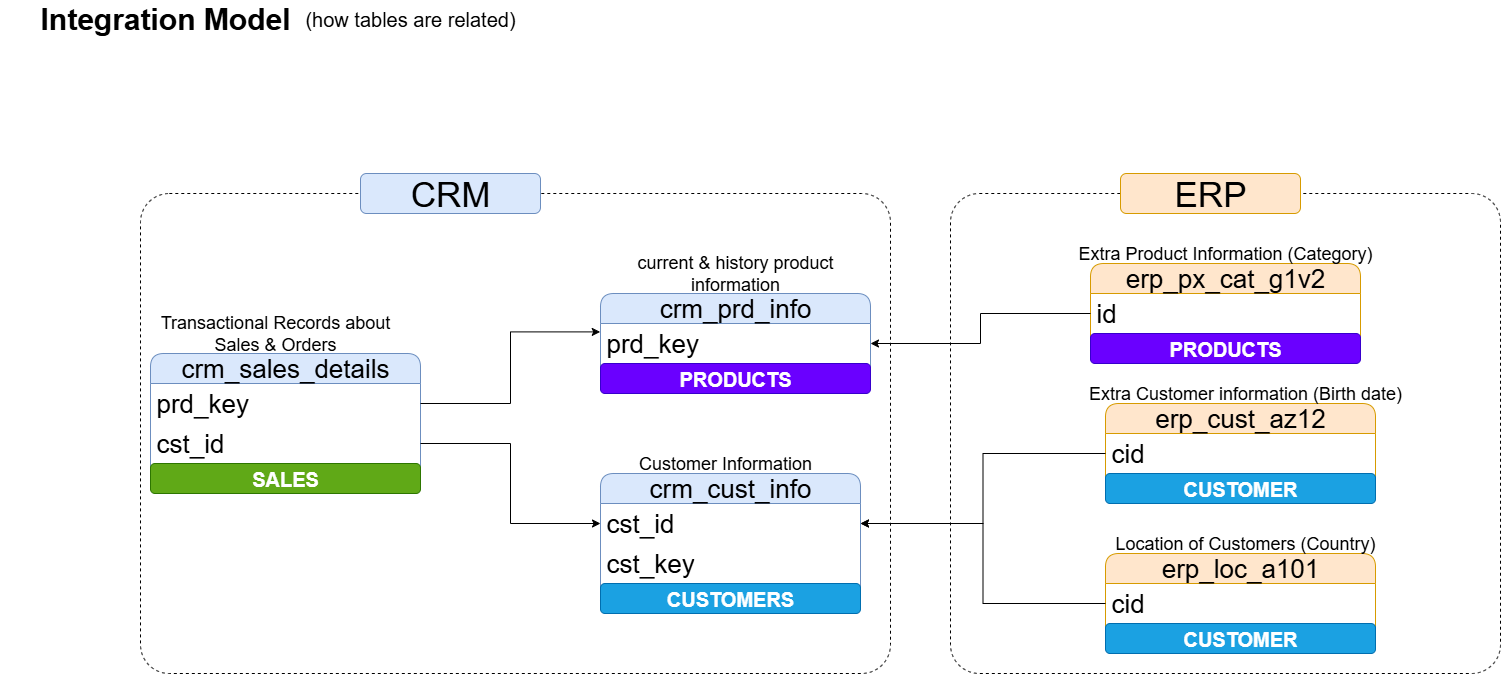

The diagram above was exported from draw.io. Its source (the exported page's mxGraphModel, read from the mxfile embedded in the PNG):
<mxGraphModel dx="1869" dy="1795" grid="1" gridSize="10" guides="1" tooltips="1" connect="1" arrows="1" fold="1" page="1" pageScale="1" pageWidth="827" pageHeight="1169" math="0" shadow="0">
  <root>
    <mxCell id="0" />
    <mxCell id="1" parent="0" />
    <mxCell id="ptakEEL_nIZvV7rMis_r-1" value="&lt;b&gt;&lt;font style=&quot;font-size: 30px;&quot;&gt;Integration Model&lt;/font&gt;&lt;/b&gt;" style="text;html=1;align=center;verticalAlign=middle;whiteSpace=wrap;rounded=0;" parent="1" vertex="1">
      <mxGeometry x="-600" y="-110" width="330" height="30" as="geometry" />
    </mxCell>
    <mxCell id="ptakEEL_nIZvV7rMis_r-2" value="&lt;font style=&quot;font-size: 20px;&quot;&gt;(how tables are related)&lt;/font&gt;" style="text;html=1;align=center;verticalAlign=middle;whiteSpace=wrap;rounded=0;" parent="1" vertex="1">
      <mxGeometry x="-310" y="-105" width="240" height="20" as="geometry" />
    </mxCell>
    <mxCell id="ptakEEL_nIZvV7rMis_r-3" value="crm_cust_info" style="swimlane;fontStyle=0;childLayout=stackLayout;horizontal=1;startSize=30;horizontalStack=0;resizeParent=1;resizeParentMax=0;resizeLast=0;collapsible=1;marginBottom=0;whiteSpace=wrap;html=1;rounded=1;fillColor=#dae8fc;strokeColor=#6c8ebf;fontSize=26;" parent="1" vertex="1">
      <mxGeometry y="360" width="260" height="140" as="geometry" />
    </mxCell>
    <mxCell id="ptakEEL_nIZvV7rMis_r-4" value="cst_id" style="text;strokeColor=none;fillColor=none;align=left;verticalAlign=middle;spacingLeft=4;spacingRight=4;overflow=hidden;points=[[0,0.5],[1,0.5]];portConstraint=eastwest;rotatable=0;whiteSpace=wrap;html=1;fontSize=26;" parent="ptakEEL_nIZvV7rMis_r-3" vertex="1">
      <mxGeometry y="30" width="260" height="40" as="geometry" />
    </mxCell>
    <mxCell id="ptakEEL_nIZvV7rMis_r-20" value="cst_key" style="text;strokeColor=none;fillColor=none;align=left;verticalAlign=middle;spacingLeft=4;spacingRight=4;overflow=hidden;points=[[0,0.5],[1,0.5]];portConstraint=eastwest;rotatable=0;whiteSpace=wrap;html=1;fontSize=26;" parent="ptakEEL_nIZvV7rMis_r-3" vertex="1">
      <mxGeometry y="70" width="260" height="40" as="geometry" />
    </mxCell>
    <mxCell id="MNAQQw48SjATVV3dbEpY-4" value="&lt;span style=&quot;font-size: 20px;&quot;&gt;&lt;b&gt;CUSTOMERS&lt;/b&gt;&lt;/span&gt;" style="text;html=1;strokeColor=#006EAF;fillColor=#1ba1e2;align=center;verticalAlign=middle;whiteSpace=wrap;overflow=hidden;rounded=1;fontColor=#ffffff;" parent="ptakEEL_nIZvV7rMis_r-3" vertex="1">
      <mxGeometry y="110" width="260" height="30" as="geometry" />
    </mxCell>
    <mxCell id="ptakEEL_nIZvV7rMis_r-7" value="&lt;font style=&quot;font-size: 18px;&quot;&gt;Customer Information&lt;/font&gt;" style="text;html=1;align=center;verticalAlign=middle;whiteSpace=wrap;rounded=0;" parent="1" vertex="1">
      <mxGeometry y="340" width="250" height="20" as="geometry" />
    </mxCell>
    <mxCell id="ptakEEL_nIZvV7rMis_r-8" value="crm_prd_info" style="swimlane;fontStyle=0;childLayout=stackLayout;horizontal=1;startSize=30;horizontalStack=0;resizeParent=1;resizeParentMax=0;resizeLast=0;collapsible=1;marginBottom=0;whiteSpace=wrap;html=1;rounded=1;fillColor=#dae8fc;strokeColor=#6c8ebf;fontSize=26;" parent="1" vertex="1">
      <mxGeometry y="180" width="270" height="100" as="geometry" />
    </mxCell>
    <mxCell id="ptakEEL_nIZvV7rMis_r-9" value="prd_key" style="text;strokeColor=none;fillColor=none;align=left;verticalAlign=middle;spacingLeft=4;spacingRight=4;overflow=hidden;points=[[0,0.5],[1,0.5]];portConstraint=eastwest;rotatable=0;whiteSpace=wrap;html=1;fontSize=26;" parent="ptakEEL_nIZvV7rMis_r-8" vertex="1">
      <mxGeometry y="30" width="270" height="40" as="geometry" />
    </mxCell>
    <mxCell id="MNAQQw48SjATVV3dbEpY-1" value="&lt;span style=&quot;font-size: 20px;&quot;&gt;&lt;b&gt;PRODUCTS&lt;/b&gt;&lt;/span&gt;" style="text;html=1;strokeColor=#3700CC;fillColor=#6a00ff;align=center;verticalAlign=middle;whiteSpace=wrap;overflow=hidden;rounded=1;fontColor=#ffffff;" parent="ptakEEL_nIZvV7rMis_r-8" vertex="1">
      <mxGeometry y="70" width="270" height="30" as="geometry" />
    </mxCell>
    <mxCell id="ptakEEL_nIZvV7rMis_r-10" value="&lt;font style=&quot;font-size: 18px;&quot;&gt;current &amp;amp; history product information&lt;/font&gt;" style="text;html=1;align=center;verticalAlign=middle;whiteSpace=wrap;rounded=0;" parent="1" vertex="1">
      <mxGeometry x="20" y="150" width="230" height="20" as="geometry" />
    </mxCell>
    <mxCell id="ptakEEL_nIZvV7rMis_r-11" value="crm_sales_details" style="swimlane;fontStyle=0;childLayout=stackLayout;horizontal=1;startSize=30;horizontalStack=0;resizeParent=1;resizeParentMax=0;resizeLast=0;collapsible=1;marginBottom=0;whiteSpace=wrap;html=1;rounded=1;fillColor=#dae8fc;strokeColor=#6c8ebf;fontSize=26;" parent="1" vertex="1">
      <mxGeometry x="-450" y="240" width="270" height="140" as="geometry" />
    </mxCell>
    <mxCell id="ptakEEL_nIZvV7rMis_r-12" value="prd_key" style="text;strokeColor=none;fillColor=none;align=left;verticalAlign=middle;spacingLeft=4;spacingRight=4;overflow=hidden;points=[[0,0.5],[1,0.5]];portConstraint=eastwest;rotatable=0;whiteSpace=wrap;html=1;fontSize=26;" parent="ptakEEL_nIZvV7rMis_r-11" vertex="1">
      <mxGeometry y="30" width="270" height="40" as="geometry" />
    </mxCell>
    <mxCell id="ptakEEL_nIZvV7rMis_r-14" value="cst_id" style="text;strokeColor=none;fillColor=none;align=left;verticalAlign=middle;spacingLeft=4;spacingRight=4;overflow=hidden;points=[[0,0.5],[1,0.5]];portConstraint=eastwest;rotatable=0;whiteSpace=wrap;html=1;fontSize=26;" parent="ptakEEL_nIZvV7rMis_r-11" vertex="1">
      <mxGeometry y="70" width="270" height="40" as="geometry" />
    </mxCell>
    <mxCell id="MNAQQw48SjATVV3dbEpY-6" value="&lt;span style=&quot;font-size: 20px;&quot;&gt;&lt;b&gt;SALES&lt;/b&gt;&lt;/span&gt;" style="text;html=1;strokeColor=#2D7600;fillColor=#60a917;align=center;verticalAlign=middle;whiteSpace=wrap;overflow=hidden;rounded=1;fontColor=#ffffff;" parent="ptakEEL_nIZvV7rMis_r-11" vertex="1">
      <mxGeometry y="110" width="270" height="30" as="geometry" />
    </mxCell>
    <mxCell id="ptakEEL_nIZvV7rMis_r-13" value="&lt;font style=&quot;font-size: 18px;&quot;&gt;Transactional Records about Sales &amp;amp; Orders&lt;/font&gt;" style="text;html=1;align=center;verticalAlign=middle;whiteSpace=wrap;rounded=0;" parent="1" vertex="1">
      <mxGeometry x="-450" y="210" width="250" height="20" as="geometry" />
    </mxCell>
    <mxCell id="ptakEEL_nIZvV7rMis_r-17" value="erp_cust_az12" style="swimlane;fontStyle=0;childLayout=stackLayout;horizontal=1;startSize=30;horizontalStack=0;resizeParent=1;resizeParentMax=0;resizeLast=0;collapsible=1;marginBottom=0;whiteSpace=wrap;html=1;rounded=1;fillColor=#ffe6cc;strokeColor=#d79b00;fontSize=26;" parent="1" vertex="1">
      <mxGeometry x="505" y="290" width="270" height="100" as="geometry" />
    </mxCell>
    <mxCell id="ptakEEL_nIZvV7rMis_r-18" value="cid" style="text;align=left;verticalAlign=middle;spacingLeft=4;spacingRight=4;overflow=hidden;points=[[0,0.5],[1,0.5]];portConstraint=eastwest;rotatable=0;whiteSpace=wrap;html=1;fontSize=26;" parent="ptakEEL_nIZvV7rMis_r-17" vertex="1">
      <mxGeometry y="30" width="270" height="40" as="geometry" />
    </mxCell>
    <mxCell id="MNAQQw48SjATVV3dbEpY-3" value="&lt;span style=&quot;font-size: 20px;&quot;&gt;&lt;b&gt;CUSTOMER&lt;/b&gt;&lt;/span&gt;" style="text;html=1;strokeColor=#006EAF;fillColor=#1ba1e2;align=center;verticalAlign=middle;whiteSpace=wrap;overflow=hidden;rounded=1;fontColor=#ffffff;" parent="ptakEEL_nIZvV7rMis_r-17" vertex="1">
      <mxGeometry y="70" width="270" height="30" as="geometry" />
    </mxCell>
    <mxCell id="ptakEEL_nIZvV7rMis_r-19" value="&lt;span style=&quot;font-size: 18px;&quot;&gt;Extra Customer information (Birth date)&lt;/span&gt;" style="text;html=1;align=center;verticalAlign=middle;whiteSpace=wrap;rounded=0;" parent="1" vertex="1">
      <mxGeometry x="485" y="270" width="320" height="20" as="geometry" />
    </mxCell>
    <mxCell id="ptakEEL_nIZvV7rMis_r-21" style="edgeStyle=orthogonalEdgeStyle;rounded=0;orthogonalLoop=1;jettySize=auto;html=1;exitX=1;exitY=0.5;exitDx=0;exitDy=0;entryX=-0.001;entryY=0.21;entryDx=0;entryDy=0;entryPerimeter=0;" parent="1" source="ptakEEL_nIZvV7rMis_r-12" target="ptakEEL_nIZvV7rMis_r-9" edge="1">
      <mxGeometry relative="1" as="geometry" />
    </mxCell>
    <mxCell id="ptakEEL_nIZvV7rMis_r-22" style="edgeStyle=orthogonalEdgeStyle;rounded=0;orthogonalLoop=1;jettySize=auto;html=1;exitX=1;exitY=0.5;exitDx=0;exitDy=0;entryX=0;entryY=0.5;entryDx=0;entryDy=0;" parent="1" source="ptakEEL_nIZvV7rMis_r-14" target="ptakEEL_nIZvV7rMis_r-4" edge="1">
      <mxGeometry relative="1" as="geometry" />
    </mxCell>
    <mxCell id="ptakEEL_nIZvV7rMis_r-23" style="edgeStyle=orthogonalEdgeStyle;rounded=0;orthogonalLoop=1;jettySize=auto;html=1;exitX=0;exitY=0.5;exitDx=0;exitDy=0;entryX=1;entryY=0.5;entryDx=0;entryDy=0;" parent="1" source="ptakEEL_nIZvV7rMis_r-18" target="ptakEEL_nIZvV7rMis_r-4" edge="1">
      <mxGeometry relative="1" as="geometry" />
    </mxCell>
    <mxCell id="ptakEEL_nIZvV7rMis_r-24" value="erp_loc_a101" style="swimlane;fontStyle=0;childLayout=stackLayout;horizontal=1;startSize=30;horizontalStack=0;resizeParent=1;resizeParentMax=0;resizeLast=0;collapsible=1;marginBottom=0;whiteSpace=wrap;html=1;rounded=1;fillColor=#ffe6cc;strokeColor=#d79b00;fontSize=26;movable=0;resizable=0;rotatable=0;deletable=0;editable=0;locked=1;connectable=0;" parent="1" vertex="1">
      <mxGeometry x="505" y="440" width="270" height="100" as="geometry" />
    </mxCell>
    <mxCell id="ptakEEL_nIZvV7rMis_r-25" value="cid" style="text;align=left;verticalAlign=middle;spacingLeft=4;spacingRight=4;overflow=hidden;points=[[0,0.5],[1,0.5]];portConstraint=eastwest;rotatable=0;whiteSpace=wrap;html=1;fontSize=26;movable=0;resizable=0;deletable=0;editable=0;locked=1;connectable=0;" parent="ptakEEL_nIZvV7rMis_r-24" vertex="1">
      <mxGeometry y="30" width="270" height="40" as="geometry" />
    </mxCell>
    <mxCell id="MNAQQw48SjATVV3dbEpY-5" value="&lt;span style=&quot;font-size: 20px;&quot;&gt;&lt;b&gt;CUSTOMER&lt;/b&gt;&lt;/span&gt;" style="text;html=1;strokeColor=#006EAF;fillColor=#1ba1e2;align=center;verticalAlign=middle;whiteSpace=wrap;overflow=hidden;rounded=1;fontColor=#ffffff;movable=0;resizable=0;rotatable=0;deletable=0;editable=0;locked=1;connectable=0;" parent="ptakEEL_nIZvV7rMis_r-24" vertex="1">
      <mxGeometry y="70" width="270" height="30" as="geometry" />
    </mxCell>
    <mxCell id="ptakEEL_nIZvV7rMis_r-26" value="&lt;span style=&quot;font-size: 18px;&quot;&gt;Location of Customers (Country)&lt;/span&gt;" style="text;html=1;align=center;verticalAlign=middle;whiteSpace=wrap;rounded=0;movable=0;resizable=0;rotatable=0;deletable=0;editable=0;locked=1;connectable=0;" parent="1" vertex="1">
      <mxGeometry x="505" y="420" width="280" height="20" as="geometry" />
    </mxCell>
    <mxCell id="ptakEEL_nIZvV7rMis_r-27" style="edgeStyle=orthogonalEdgeStyle;rounded=0;orthogonalLoop=1;jettySize=auto;html=1;exitX=0;exitY=0.5;exitDx=0;exitDy=0;entryX=1;entryY=0.5;entryDx=0;entryDy=0;" parent="1" source="ptakEEL_nIZvV7rMis_r-25" target="ptakEEL_nIZvV7rMis_r-4" edge="1">
      <mxGeometry relative="1" as="geometry" />
    </mxCell>
    <mxCell id="ptakEEL_nIZvV7rMis_r-28" value="&lt;div&gt;erp_px_cat_g1v2&lt;/div&gt;" style="swimlane;fontStyle=0;childLayout=stackLayout;horizontal=1;startSize=30;horizontalStack=0;resizeParent=1;resizeParentMax=0;resizeLast=0;collapsible=1;marginBottom=0;whiteSpace=wrap;html=1;rounded=1;fillColor=#ffe6cc;strokeColor=#d79b00;fontSize=26;" parent="1" vertex="1">
      <mxGeometry x="490" y="150" width="270" height="100" as="geometry" />
    </mxCell>
    <mxCell id="ptakEEL_nIZvV7rMis_r-29" value="id" style="text;align=left;verticalAlign=middle;spacingLeft=4;spacingRight=4;overflow=hidden;points=[[0,0.5],[1,0.5]];portConstraint=eastwest;rotatable=0;whiteSpace=wrap;html=1;fontSize=26;" parent="ptakEEL_nIZvV7rMis_r-28" vertex="1">
      <mxGeometry y="30" width="270" height="40" as="geometry" />
    </mxCell>
    <mxCell id="MNAQQw48SjATVV3dbEpY-2" value="&lt;span style=&quot;font-size: 20px;&quot;&gt;&lt;b&gt;PRODUCTS&lt;/b&gt;&lt;/span&gt;" style="text;html=1;strokeColor=#3700CC;fillColor=#6a00ff;align=center;verticalAlign=middle;whiteSpace=wrap;overflow=hidden;rounded=1;fontColor=#ffffff;" parent="ptakEEL_nIZvV7rMis_r-28" vertex="1">
      <mxGeometry y="70" width="270" height="30" as="geometry" />
    </mxCell>
    <mxCell id="ptakEEL_nIZvV7rMis_r-30" value="&lt;span style=&quot;font-size: 18px;&quot;&gt;Extra Product Information (Category)&lt;/span&gt;" style="text;html=1;align=center;verticalAlign=middle;whiteSpace=wrap;rounded=0;" parent="1" vertex="1">
      <mxGeometry x="465" y="130" width="320" height="20" as="geometry" />
    </mxCell>
    <mxCell id="ptakEEL_nIZvV7rMis_r-31" style="edgeStyle=orthogonalEdgeStyle;rounded=0;orthogonalLoop=1;jettySize=auto;html=1;exitX=0;exitY=0.5;exitDx=0;exitDy=0;entryX=1;entryY=0.5;entryDx=0;entryDy=0;" parent="1" source="ptakEEL_nIZvV7rMis_r-29" target="ptakEEL_nIZvV7rMis_r-9" edge="1">
      <mxGeometry relative="1" as="geometry" />
    </mxCell>
    <mxCell id="ptakEEL_nIZvV7rMis_r-32" value="" style="rounded=1;whiteSpace=wrap;html=1;arcSize=6;fillColor=none;dashed=1;" parent="1" vertex="1">
      <mxGeometry x="-460" y="80" width="750" height="480" as="geometry" />
    </mxCell>
    <mxCell id="ptakEEL_nIZvV7rMis_r-33" value="&lt;font style=&quot;font-size: 35px;&quot;&gt;CRM&lt;/font&gt;" style="rounded=1;whiteSpace=wrap;html=1;fillColor=#dae8fc;strokeColor=#6c8ebf;" parent="1" vertex="1">
      <mxGeometry x="-240" y="60" width="180" height="40" as="geometry" />
    </mxCell>
    <mxCell id="ptakEEL_nIZvV7rMis_r-35" value="" style="rounded=1;whiteSpace=wrap;html=1;arcSize=6;fillColor=none;dashed=1;" parent="1" vertex="1">
      <mxGeometry x="350" y="80" width="550" height="480" as="geometry" />
    </mxCell>
    <mxCell id="ptakEEL_nIZvV7rMis_r-36" value="&lt;span style=&quot;font-size: 35px;&quot;&gt;ERP&lt;/span&gt;" style="rounded=1;whiteSpace=wrap;html=1;fillColor=#ffe6cc;strokeColor=#d79b00;" parent="1" vertex="1">
      <mxGeometry x="520" y="60" width="180" height="40" as="geometry" />
    </mxCell>
  </root>
</mxGraphModel>